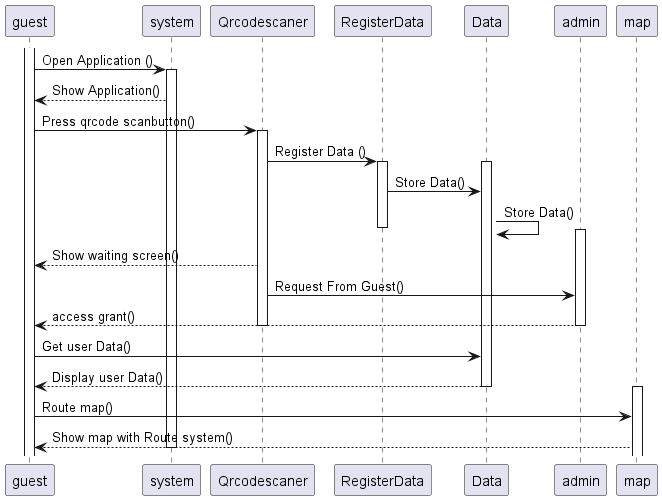

The diagram above was rendered by PlantUML. Its source (embedded in the PNG):
@startuml
activate guest

 guest -> system : Open Application ()

 activate system 
 system --> guest : Show Application()
 guest -> Qrcodescaner : Press qrcode scanbutton()

 activate Qrcodescaner

 Qrcodescaner -> RegisterData : Register Data ()
 activate RegisterData
 activate Data
 RegisterData -> Data : Store Data()
 Data -> Data : Store Data()


 deactivate RegisterData
 activate admin
 Qrcodescaner --> guest : Show waiting screen()
 Qrcodescaner -> admin : Request From Guest()
 admin --> guest : access grant()
 deactivate admin


 deactivate Qrcodescaner
 deactivate RegisterData
 guest -> Data : Get user Data()
 Data --> guest : Display user Data()
 deactivate Data
 activate map
 deactivate map
 guest -> map : Route map()
 map --> guest : Show map with Route system()
 deactivate system


@enduml